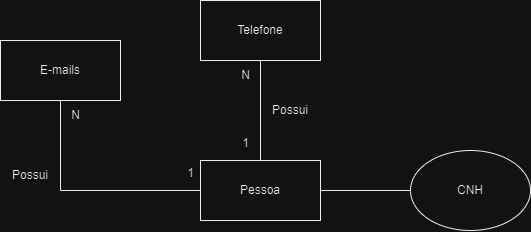

The diagram above was exported from draw.io. Its source (the exported page's mxGraphModel, read from the mxfile embedded in the PNG):
<mxGraphModel dx="1104" dy="620" grid="1" gridSize="10" guides="1" tooltips="1" connect="1" arrows="1" fold="1" page="1" pageScale="1" pageWidth="827" pageHeight="1169" math="0" shadow="0">
  <root>
    <mxCell id="0" />
    <mxCell id="1" parent="0" />
    <mxCell id="BUbc3WjKIzKhNUt_6iZI-6" style="edgeStyle=orthogonalEdgeStyle;rounded=0;orthogonalLoop=1;jettySize=auto;html=1;entryX=0.5;entryY=1;entryDx=0;entryDy=0;endArrow=none;endFill=0;" parent="1" source="BUbc3WjKIzKhNUt_6iZI-1" target="BUbc3WjKIzKhNUt_6iZI-2" edge="1">
      <mxGeometry relative="1" as="geometry" />
    </mxCell>
    <mxCell id="BUbc3WjKIzKhNUt_6iZI-7" style="edgeStyle=orthogonalEdgeStyle;rounded=0;orthogonalLoop=1;jettySize=auto;html=1;endArrow=none;endFill=0;" parent="1" source="BUbc3WjKIzKhNUt_6iZI-1" target="BUbc3WjKIzKhNUt_6iZI-3" edge="1">
      <mxGeometry relative="1" as="geometry" />
    </mxCell>
    <mxCell id="BUbc3WjKIzKhNUt_6iZI-1" value="Pessoa" style="rounded=0;whiteSpace=wrap;html=1;" parent="1" vertex="1">
      <mxGeometry x="350" y="350" width="120" height="60" as="geometry" />
    </mxCell>
    <mxCell id="BUbc3WjKIzKhNUt_6iZI-2" value="Telefone" style="rounded=0;whiteSpace=wrap;html=1;" parent="1" vertex="1">
      <mxGeometry x="350" y="190" width="120" height="60" as="geometry" />
    </mxCell>
    <mxCell id="BUbc3WjKIzKhNUt_6iZI-3" value="E-mails" style="rounded=0;whiteSpace=wrap;html=1;" parent="1" vertex="1">
      <mxGeometry x="150" y="230" width="120" height="60" as="geometry" />
    </mxCell>
    <mxCell id="BUbc3WjKIzKhNUt_6iZI-8" value="1" style="text;html=1;align=center;verticalAlign=middle;resizable=0;points=[];autosize=1;strokeColor=none;fillColor=none;" parent="1" vertex="1">
      <mxGeometry x="325" y="348" width="30" height="30" as="geometry" />
    </mxCell>
    <mxCell id="BUbc3WjKIzKhNUt_6iZI-9" value="1" style="text;html=1;align=center;verticalAlign=middle;resizable=0;points=[];autosize=1;strokeColor=none;fillColor=none;" parent="1" vertex="1">
      <mxGeometry x="380" y="318" width="30" height="30" as="geometry" />
    </mxCell>
    <mxCell id="BUbc3WjKIzKhNUt_6iZI-13" value="N" style="text;html=1;align=center;verticalAlign=middle;resizable=0;points=[];autosize=1;strokeColor=none;fillColor=none;" parent="1" vertex="1">
      <mxGeometry x="380" y="250" width="30" height="30" as="geometry" />
    </mxCell>
    <mxCell id="BUbc3WjKIzKhNUt_6iZI-15" value="N" style="text;html=1;align=center;verticalAlign=middle;resizable=0;points=[];autosize=1;strokeColor=none;fillColor=none;" parent="1" vertex="1">
      <mxGeometry x="210" y="290" width="30" height="30" as="geometry" />
    </mxCell>
    <mxCell id="BUbc3WjKIzKhNUt_6iZI-16" value="Possui" style="text;html=1;strokeColor=none;fillColor=none;align=center;verticalAlign=middle;whiteSpace=wrap;rounded=0;" parent="1" vertex="1">
      <mxGeometry x="150" y="350" width="60" height="30" as="geometry" />
    </mxCell>
    <mxCell id="BUbc3WjKIzKhNUt_6iZI-17" value="Possui" style="text;html=1;strokeColor=none;fillColor=none;align=center;verticalAlign=middle;whiteSpace=wrap;rounded=0;" parent="1" vertex="1">
      <mxGeometry x="410" y="285" width="60" height="30" as="geometry" />
    </mxCell>
    <mxCell id="F1Aja8xJBt7KAC8iWmqp-4" value="CNH" style="ellipse;whiteSpace=wrap;html=1;rounded=0;strokeColor=default;fontFamily=Helvetica;fontSize=12;fontColor=default;fillColor=default;" vertex="1" parent="1">
      <mxGeometry x="560" y="340" width="120" height="80" as="geometry" />
    </mxCell>
    <mxCell id="F1Aja8xJBt7KAC8iWmqp-5" value="" style="endArrow=none;html=1;rounded=0;fontFamily=Helvetica;fontSize=12;fontColor=default;exitX=1;exitY=0.5;exitDx=0;exitDy=0;entryX=0;entryY=0.5;entryDx=0;entryDy=0;" edge="1" parent="1" source="BUbc3WjKIzKhNUt_6iZI-1" target="F1Aja8xJBt7KAC8iWmqp-4">
      <mxGeometry width="50" height="50" relative="1" as="geometry">
        <mxPoint x="480" y="480" as="sourcePoint" />
        <mxPoint x="530" y="430" as="targetPoint" />
      </mxGeometry>
    </mxCell>
  </root>
</mxGraphModel>